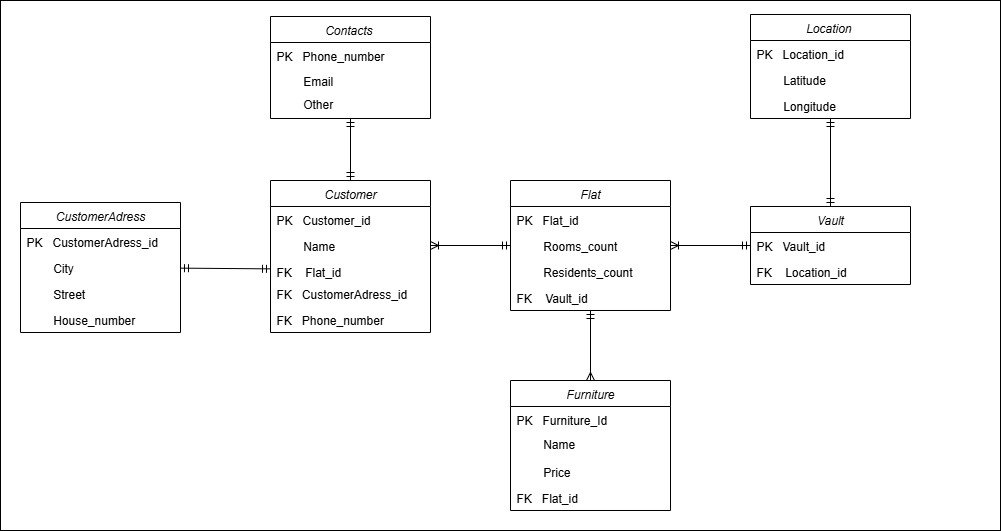

The diagram above was exported from draw.io. Its source (the exported page's mxGraphModel, read from the mxfile embedded in the PNG):
<mxGraphModel dx="1177" dy="1359" grid="1" gridSize="10" guides="1" tooltips="1" connect="1" arrows="1" fold="1" page="1" pageScale="1" pageWidth="827" pageHeight="1169" math="0" shadow="0">
  <root>
    <mxCell id="WIyWlLk6GJQsqaUBKTNV-0" />
    <mxCell id="WIyWlLk6GJQsqaUBKTNV-1" parent="WIyWlLk6GJQsqaUBKTNV-0" />
    <mxCell id="RgiqdKhje4Utp_B_YAR3-35" value="" style="rounded=0;whiteSpace=wrap;html=1;" parent="WIyWlLk6GJQsqaUBKTNV-1" vertex="1">
      <mxGeometry x="-190" y="-100" width="1000" height="530" as="geometry" />
    </mxCell>
    <mxCell id="zkfFHV4jXpPFQw0GAbJ--0" value="Customer" style="swimlane;fontStyle=2;align=center;verticalAlign=top;childLayout=stackLayout;horizontal=1;startSize=26;horizontalStack=0;resizeParent=1;resizeLast=0;collapsible=1;marginBottom=0;rounded=0;shadow=0;strokeWidth=1;" parent="WIyWlLk6GJQsqaUBKTNV-1" vertex="1">
      <mxGeometry x="80" y="80" width="160" height="152" as="geometry">
        <mxRectangle x="230" y="140" width="160" height="26" as="alternateBounds" />
      </mxGeometry>
    </mxCell>
    <mxCell id="wLNMkb_UYm8FucTkkapg-14" style="rounded=0;orthogonalLoop=1;jettySize=auto;html=1;endArrow=ERmandOne;endFill=0;startArrow=ERoneToMany;startFill=0;exitX=1;exitY=0.5;exitDx=0;exitDy=0;" parent="zkfFHV4jXpPFQw0GAbJ--0" source="zkfFHV4jXpPFQw0GAbJ--1" edge="1">
      <mxGeometry relative="1" as="geometry">
        <mxPoint x="240" y="65" as="targetPoint" />
      </mxGeometry>
    </mxCell>
    <mxCell id="zkfFHV4jXpPFQw0GAbJ--2" value="PK   Customer_id" style="text;align=left;verticalAlign=top;spacingLeft=4;spacingRight=4;overflow=hidden;rotatable=0;points=[[0,0.5],[1,0.5]];portConstraint=eastwest;rounded=0;shadow=0;html=0;" parent="zkfFHV4jXpPFQw0GAbJ--0" vertex="1">
      <mxGeometry y="26" width="160" height="26" as="geometry" />
    </mxCell>
    <mxCell id="zkfFHV4jXpPFQw0GAbJ--1" value="        Name" style="text;align=left;verticalAlign=top;spacingLeft=4;spacingRight=4;overflow=hidden;rotatable=0;points=[[0,0.5],[1,0.5]];portConstraint=eastwest;" parent="zkfFHV4jXpPFQw0GAbJ--0" vertex="1">
      <mxGeometry y="52" width="160" height="26" as="geometry" />
    </mxCell>
    <mxCell id="RgiqdKhje4Utp_B_YAR3-0" value="FK    Flat_id" style="text;align=left;verticalAlign=top;spacingLeft=4;spacingRight=4;overflow=hidden;rotatable=0;points=[[0,0.5],[1,0.5]];portConstraint=eastwest;rounded=0;shadow=0;html=0;" parent="zkfFHV4jXpPFQw0GAbJ--0" vertex="1">
      <mxGeometry y="78" width="160" height="22" as="geometry" />
    </mxCell>
    <mxCell id="RgiqdKhje4Utp_B_YAR3-15" value="FK   CustomerAdress_id" style="text;align=left;verticalAlign=top;spacingLeft=4;spacingRight=4;overflow=hidden;rotatable=0;points=[[0,0.5],[1,0.5]];portConstraint=eastwest;rounded=0;shadow=0;html=0;fontStyle=0" parent="zkfFHV4jXpPFQw0GAbJ--0" vertex="1">
      <mxGeometry y="100" width="160" height="26" as="geometry" />
    </mxCell>
    <mxCell id="RgiqdKhje4Utp_B_YAR3-16" value="FK   Phone_number" style="text;align=left;verticalAlign=top;spacingLeft=4;spacingRight=4;overflow=hidden;rotatable=0;points=[[0,0.5],[1,0.5]];portConstraint=eastwest;rounded=0;shadow=0;html=0;" parent="zkfFHV4jXpPFQw0GAbJ--0" vertex="1">
      <mxGeometry y="126" width="160" height="26" as="geometry" />
    </mxCell>
    <mxCell id="wLNMkb_UYm8FucTkkapg-15" style="edgeStyle=orthogonalEdgeStyle;rounded=0;orthogonalLoop=1;jettySize=auto;html=1;exitX=1;exitY=0.5;exitDx=0;exitDy=0;entryX=0;entryY=0.5;entryDx=0;entryDy=0;endArrow=ERmandOne;endFill=0;startArrow=ERoneToMany;startFill=0;" parent="WIyWlLk6GJQsqaUBKTNV-1" source="wLNMkb_UYm8FucTkkapg-1" target="wLNMkb_UYm8FucTkkapg-9" edge="1">
      <mxGeometry relative="1" as="geometry" />
    </mxCell>
    <mxCell id="wLNMkb_UYm8FucTkkapg-16" style="edgeStyle=orthogonalEdgeStyle;rounded=0;orthogonalLoop=1;jettySize=auto;html=1;exitX=0.5;exitY=1;exitDx=0;exitDy=0;entryX=0.5;entryY=0;entryDx=0;entryDy=0;endArrow=ERmany;endFill=0;startArrow=ERmandOne;startFill=0;" parent="WIyWlLk6GJQsqaUBKTNV-1" source="wLNMkb_UYm8FucTkkapg-1" target="wLNMkb_UYm8FucTkkapg-6" edge="1">
      <mxGeometry relative="1" as="geometry" />
    </mxCell>
    <mxCell id="wLNMkb_UYm8FucTkkapg-1" value="Flat" style="swimlane;fontStyle=2;align=center;verticalAlign=top;childLayout=stackLayout;horizontal=1;startSize=26;horizontalStack=0;resizeParent=1;resizeLast=0;collapsible=1;marginBottom=0;rounded=0;shadow=0;strokeWidth=1;" parent="WIyWlLk6GJQsqaUBKTNV-1" vertex="1">
      <mxGeometry x="320" y="80" width="160" height="130" as="geometry">
        <mxRectangle x="230" y="140" width="160" height="26" as="alternateBounds" />
      </mxGeometry>
    </mxCell>
    <mxCell id="wLNMkb_UYm8FucTkkapg-2" value="PK   Flat_id" style="text;align=left;verticalAlign=top;spacingLeft=4;spacingRight=4;overflow=hidden;rotatable=0;points=[[0,0.5],[1,0.5]];portConstraint=eastwest;" parent="wLNMkb_UYm8FucTkkapg-1" vertex="1">
      <mxGeometry y="26" width="160" height="26" as="geometry" />
    </mxCell>
    <mxCell id="wLNMkb_UYm8FucTkkapg-20" value="        Rooms_count" style="text;align=left;verticalAlign=top;spacingLeft=4;spacingRight=4;overflow=hidden;rotatable=0;points=[[0,0.5],[1,0.5]];portConstraint=eastwest;" parent="wLNMkb_UYm8FucTkkapg-1" vertex="1">
      <mxGeometry y="52" width="160" height="26" as="geometry" />
    </mxCell>
    <mxCell id="RgiqdKhje4Utp_B_YAR3-22" value="        Residents_count" style="text;align=left;verticalAlign=top;spacingLeft=4;spacingRight=4;overflow=hidden;rotatable=0;points=[[0,0.5],[1,0.5]];portConstraint=eastwest;" parent="wLNMkb_UYm8FucTkkapg-1" vertex="1">
      <mxGeometry y="78" width="160" height="26" as="geometry" />
    </mxCell>
    <mxCell id="RgiqdKhje4Utp_B_YAR3-23" value="FK    Vault_id" style="text;align=left;verticalAlign=top;spacingLeft=4;spacingRight=4;overflow=hidden;rotatable=0;points=[[0,0.5],[1,0.5]];portConstraint=eastwest;" parent="wLNMkb_UYm8FucTkkapg-1" vertex="1">
      <mxGeometry y="104" width="160" height="26" as="geometry" />
    </mxCell>
    <mxCell id="wLNMkb_UYm8FucTkkapg-6" value="Furniture" style="swimlane;fontStyle=2;align=center;verticalAlign=top;childLayout=stackLayout;horizontal=1;startSize=26;horizontalStack=0;resizeParent=1;resizeLast=0;collapsible=1;marginBottom=0;rounded=0;shadow=0;strokeWidth=1;" parent="WIyWlLk6GJQsqaUBKTNV-1" vertex="1">
      <mxGeometry x="320" y="280" width="160" height="130" as="geometry">
        <mxRectangle x="230" y="140" width="160" height="26" as="alternateBounds" />
      </mxGeometry>
    </mxCell>
    <mxCell id="RgiqdKhje4Utp_B_YAR3-36" value="PK   Furniture_Id" style="text;align=left;verticalAlign=top;spacingLeft=4;spacingRight=4;overflow=hidden;rotatable=0;points=[[0,0.5],[1,0.5]];portConstraint=eastwest;" parent="wLNMkb_UYm8FucTkkapg-6" vertex="1">
      <mxGeometry y="26" width="160" height="26" as="geometry" />
    </mxCell>
    <mxCell id="wLNMkb_UYm8FucTkkapg-9" value="Vault" style="swimlane;fontStyle=2;align=center;verticalAlign=top;childLayout=stackLayout;horizontal=1;startSize=26;horizontalStack=0;resizeParent=1;resizeLast=0;collapsible=1;marginBottom=0;rounded=0;shadow=0;strokeWidth=1;" parent="WIyWlLk6GJQsqaUBKTNV-1" vertex="1">
      <mxGeometry x="560" y="106" width="160" height="78" as="geometry">
        <mxRectangle x="230" y="140" width="160" height="26" as="alternateBounds" />
      </mxGeometry>
    </mxCell>
    <mxCell id="RgiqdKhje4Utp_B_YAR3-32" value="PK   Vault_id" style="text;align=left;verticalAlign=top;spacingLeft=4;spacingRight=4;overflow=hidden;rotatable=0;points=[[0,0.5],[1,0.5]];portConstraint=eastwest;" parent="wLNMkb_UYm8FucTkkapg-9" vertex="1">
      <mxGeometry y="26" width="160" height="26" as="geometry" />
    </mxCell>
    <mxCell id="RgiqdKhje4Utp_B_YAR3-33" value="FK    Location_id" style="text;align=left;verticalAlign=top;spacingLeft=4;spacingRight=4;overflow=hidden;rotatable=0;points=[[0,0.5],[1,0.5]];portConstraint=eastwest;" parent="wLNMkb_UYm8FucTkkapg-9" vertex="1">
      <mxGeometry y="52" width="160" height="26" as="geometry" />
    </mxCell>
    <mxCell id="RgiqdKhje4Utp_B_YAR3-21" style="edgeStyle=orthogonalEdgeStyle;rounded=0;orthogonalLoop=1;jettySize=auto;html=1;entryX=0.5;entryY=0;entryDx=0;entryDy=0;endArrow=ERmandOne;endFill=0;startArrow=ERmandOne;startFill=0;" parent="WIyWlLk6GJQsqaUBKTNV-1" source="RgiqdKhje4Utp_B_YAR3-2" target="zkfFHV4jXpPFQw0GAbJ--0" edge="1">
      <mxGeometry relative="1" as="geometry" />
    </mxCell>
    <mxCell id="RgiqdKhje4Utp_B_YAR3-20" style="rounded=0;orthogonalLoop=1;jettySize=auto;html=1;startArrow=ERmandOne;startFill=0;endArrow=ERmandOne;endFill=0;" parent="WIyWlLk6GJQsqaUBKTNV-1" source="RgiqdKhje4Utp_B_YAR3-7" target="RgiqdKhje4Utp_B_YAR3-0" edge="1">
      <mxGeometry relative="1" as="geometry" />
    </mxCell>
    <mxCell id="RgiqdKhje4Utp_B_YAR3-7" value="CustomerAdress" style="swimlane;fontStyle=2;align=center;verticalAlign=top;childLayout=stackLayout;horizontal=1;startSize=26;horizontalStack=0;resizeParent=1;resizeLast=0;collapsible=1;marginBottom=0;rounded=0;shadow=0;strokeWidth=1;" parent="WIyWlLk6GJQsqaUBKTNV-1" vertex="1">
      <mxGeometry x="-170" y="102" width="160" height="130" as="geometry">
        <mxRectangle x="230" y="140" width="160" height="26" as="alternateBounds" />
      </mxGeometry>
    </mxCell>
    <mxCell id="RgiqdKhje4Utp_B_YAR3-8" value="PK   CustomerAdress_id" style="text;align=left;verticalAlign=top;spacingLeft=4;spacingRight=4;overflow=hidden;rotatable=0;points=[[0,0.5],[1,0.5]];portConstraint=eastwest;rounded=0;shadow=0;html=0;fontStyle=0" parent="RgiqdKhje4Utp_B_YAR3-7" vertex="1">
      <mxGeometry y="26" width="160" height="26" as="geometry" />
    </mxCell>
    <mxCell id="RgiqdKhje4Utp_B_YAR3-10" value="        City" style="text;align=left;verticalAlign=top;spacingLeft=4;spacingRight=4;overflow=hidden;rotatable=0;points=[[0,0.5],[1,0.5]];portConstraint=eastwest;rounded=0;shadow=0;html=0;fontStyle=0" parent="RgiqdKhje4Utp_B_YAR3-7" vertex="1">
      <mxGeometry y="52" width="160" height="26" as="geometry" />
    </mxCell>
    <mxCell id="RgiqdKhje4Utp_B_YAR3-13" value="        Street" style="text;align=left;verticalAlign=top;spacingLeft=4;spacingRight=4;overflow=hidden;rotatable=0;points=[[0,0.5],[1,0.5]];portConstraint=eastwest;rounded=0;shadow=0;html=0;fontStyle=0" parent="RgiqdKhje4Utp_B_YAR3-7" vertex="1">
      <mxGeometry y="78" width="160" height="26" as="geometry" />
    </mxCell>
    <mxCell id="RgiqdKhje4Utp_B_YAR3-14" value="        House_number" style="text;align=left;verticalAlign=top;spacingLeft=4;spacingRight=4;overflow=hidden;rotatable=0;points=[[0,0.5],[1,0.5]];portConstraint=eastwest;rounded=0;shadow=0;html=0;fontStyle=0" parent="RgiqdKhje4Utp_B_YAR3-7" vertex="1">
      <mxGeometry y="104" width="160" height="26" as="geometry" />
    </mxCell>
    <mxCell id="RgiqdKhje4Utp_B_YAR3-30" style="edgeStyle=orthogonalEdgeStyle;rounded=0;orthogonalLoop=1;jettySize=auto;html=1;entryX=0.5;entryY=0;entryDx=0;entryDy=0;endArrow=ERmandOne;endFill=0;startArrow=ERmandOne;startFill=0;" parent="WIyWlLk6GJQsqaUBKTNV-1" source="RgiqdKhje4Utp_B_YAR3-24" target="wLNMkb_UYm8FucTkkapg-9" edge="1">
      <mxGeometry relative="1" as="geometry" />
    </mxCell>
    <mxCell id="RgiqdKhje4Utp_B_YAR3-24" value="Location " style="swimlane;fontStyle=2;align=center;verticalAlign=top;childLayout=stackLayout;horizontal=1;startSize=26;horizontalStack=0;resizeParent=1;resizeLast=0;collapsible=1;marginBottom=0;rounded=0;shadow=0;strokeWidth=1;" parent="WIyWlLk6GJQsqaUBKTNV-1" vertex="1">
      <mxGeometry x="560" y="-86" width="160" height="104" as="geometry">
        <mxRectangle x="230" y="140" width="160" height="26" as="alternateBounds" />
      </mxGeometry>
    </mxCell>
    <mxCell id="RgiqdKhje4Utp_B_YAR3-28" value="PK   Location_id" style="text;align=left;verticalAlign=top;spacingLeft=4;spacingRight=4;overflow=hidden;rotatable=0;points=[[0,0.5],[1,0.5]];portConstraint=eastwest;" parent="RgiqdKhje4Utp_B_YAR3-24" vertex="1">
      <mxGeometry y="26" width="160" height="26" as="geometry" />
    </mxCell>
    <mxCell id="RgiqdKhje4Utp_B_YAR3-27" value="        Latitude" style="text;align=left;verticalAlign=top;spacingLeft=4;spacingRight=4;overflow=hidden;rotatable=0;points=[[0,0.5],[1,0.5]];portConstraint=eastwest;" parent="RgiqdKhje4Utp_B_YAR3-24" vertex="1">
      <mxGeometry y="52" width="160" height="26" as="geometry" />
    </mxCell>
    <mxCell id="RgiqdKhje4Utp_B_YAR3-29" value="        Longitude" style="text;align=left;verticalAlign=top;spacingLeft=4;spacingRight=4;overflow=hidden;rotatable=0;points=[[0,0.5],[1,0.5]];portConstraint=eastwest;" parent="RgiqdKhje4Utp_B_YAR3-24" vertex="1">
      <mxGeometry y="78" width="160" height="26" as="geometry" />
    </mxCell>
    <mxCell id="RgiqdKhje4Utp_B_YAR3-37" value="        Name" style="text;align=left;verticalAlign=top;spacingLeft=4;spacingRight=4;overflow=hidden;rotatable=0;points=[[0,0.5],[1,0.5]];portConstraint=eastwest;" parent="WIyWlLk6GJQsqaUBKTNV-1" vertex="1">
      <mxGeometry x="320" y="330" width="160" height="26" as="geometry" />
    </mxCell>
    <mxCell id="RgiqdKhje4Utp_B_YAR3-38" value="        Price" style="text;align=left;verticalAlign=top;spacingLeft=4;spacingRight=4;overflow=hidden;rotatable=0;points=[[0,0.5],[1,0.5]];portConstraint=eastwest;" parent="WIyWlLk6GJQsqaUBKTNV-1" vertex="1">
      <mxGeometry x="320" y="358" width="160" height="26" as="geometry" />
    </mxCell>
    <mxCell id="RgiqdKhje4Utp_B_YAR3-39" value="FK   Flat_id" style="text;align=left;verticalAlign=top;spacingLeft=4;spacingRight=4;overflow=hidden;rotatable=0;points=[[0,0.5],[1,0.5]];portConstraint=eastwest;" parent="WIyWlLk6GJQsqaUBKTNV-1" vertex="1">
      <mxGeometry x="320" y="384" width="160" height="26" as="geometry" />
    </mxCell>
    <mxCell id="1X2mnIWqukrohrpEiO_w-1" value="" style="group" parent="WIyWlLk6GJQsqaUBKTNV-1" vertex="1" connectable="0">
      <mxGeometry x="80" y="-84" width="160" height="102" as="geometry" />
    </mxCell>
    <mxCell id="RgiqdKhje4Utp_B_YAR3-2" value="Contacts " style="swimlane;fontStyle=2;align=center;verticalAlign=top;childLayout=stackLayout;horizontal=1;startSize=26;horizontalStack=0;resizeParent=1;resizeLast=0;collapsible=1;marginBottom=0;rounded=0;shadow=0;strokeWidth=1;" parent="1X2mnIWqukrohrpEiO_w-1" vertex="1">
      <mxGeometry width="160" height="102" as="geometry">
        <mxRectangle x="230" y="140" width="160" height="26" as="alternateBounds" />
      </mxGeometry>
    </mxCell>
    <mxCell id="RgiqdKhje4Utp_B_YAR3-4" value="PK   Phone_number" style="text;align=left;verticalAlign=top;spacingLeft=4;spacingRight=4;overflow=hidden;rotatable=0;points=[[0,0.5],[1,0.5]];portConstraint=eastwest;rounded=0;shadow=0;html=0;" parent="RgiqdKhje4Utp_B_YAR3-2" vertex="1">
      <mxGeometry y="26" width="160" height="23.678571428571427" as="geometry" />
    </mxCell>
    <mxCell id="RgiqdKhje4Utp_B_YAR3-5" value="        Email" style="text;align=left;verticalAlign=top;spacingLeft=4;spacingRight=4;overflow=hidden;rotatable=0;points=[[0,0.5],[1,0.5]];portConstraint=eastwest;" parent="1X2mnIWqukrohrpEiO_w-1" vertex="1">
      <mxGeometry y="51" width="160" height="23.678571428571427" as="geometry" />
    </mxCell>
    <mxCell id="1X2mnIWqukrohrpEiO_w-0" value="        Other" style="text;align=left;verticalAlign=top;spacingLeft=4;spacingRight=4;overflow=hidden;rotatable=0;points=[[0,0.5],[1,0.5]];portConstraint=eastwest;" parent="1X2mnIWqukrohrpEiO_w-1" vertex="1">
      <mxGeometry y="74.67857142857143" width="160" height="23.678571428571427" as="geometry" />
    </mxCell>
  </root>
</mxGraphModel>